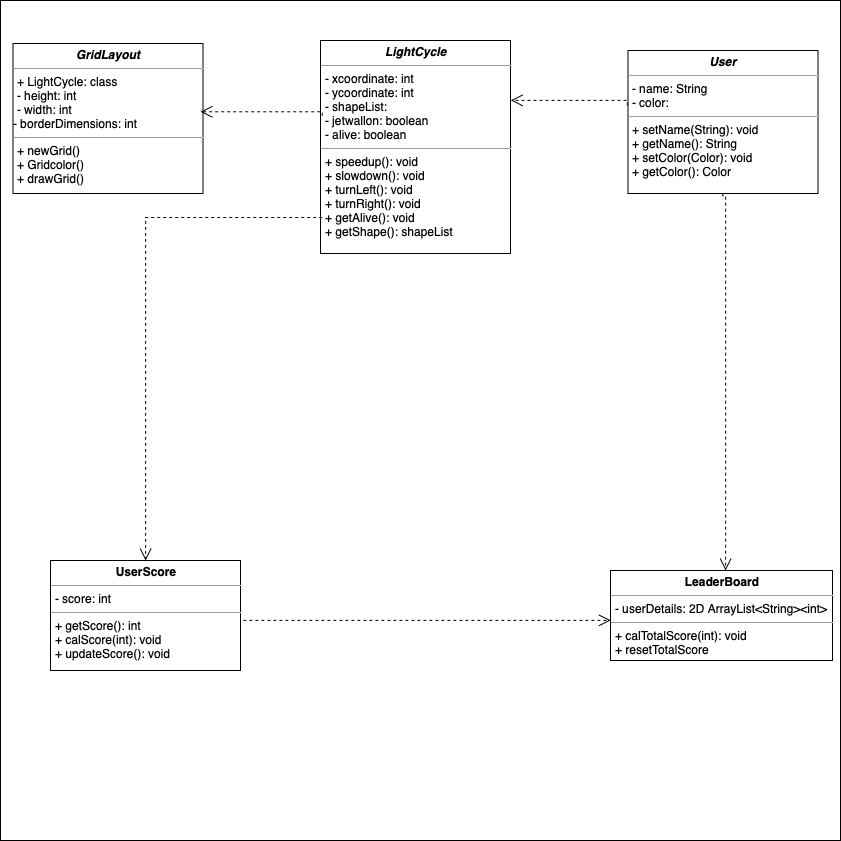

The diagram above was exported from draw.io. Its source (the exported page's mxGraphModel, read from the mxfile embedded in the PNG):
<mxGraphModel dx="1098" dy="1201" grid="1" gridSize="10" guides="1" tooltips="1" connect="1" arrows="1" fold="1" page="1" pageScale="1" pageWidth="850" pageHeight="1100" background="#ffffff" math="0" shadow="0">
  <root>
    <mxCell id="0" />
    <mxCell id="1" parent="0" />
    <mxCell id="G95Xfmx6zPmAEeOnz1tK-10" value="" style="whiteSpace=wrap;html=1;aspect=fixed;" vertex="1" parent="1">
      <mxGeometry x="10" y="10" width="840" height="840" as="geometry" />
    </mxCell>
    <mxCell id="5d2195bd80daf111-12" value="&lt;p style=&quot;margin: 0px ; margin-top: 4px ; text-align: center&quot;&gt;&lt;b&gt;UserScore&lt;/b&gt;&lt;/p&gt;&lt;hr size=&quot;1&quot;&gt;&lt;p style=&quot;margin: 0px ; margin-left: 4px&quot;&gt;- score: int&lt;/p&gt;&lt;hr size=&quot;1&quot;&gt;&lt;p style=&quot;margin: 0px ; margin-left: 4px&quot;&gt;+ getScore(): int&lt;/p&gt;&lt;p style=&quot;margin: 0px ; margin-left: 4px&quot;&gt;+ calScore(int): void&lt;/p&gt;&lt;p style=&quot;margin: 0px ; margin-left: 4px&quot;&gt;+ updateScore(): void&lt;/p&gt;" style="verticalAlign=top;align=left;overflow=fill;fontSize=12;fontFamily=Helvetica;html=1;rounded=0;shadow=0;comic=0;labelBackgroundColor=none;strokeColor=#000000;strokeWidth=1;fillColor=#ffffff;" parent="1" vertex="1">
      <mxGeometry x="60" y="570" width="190" height="110" as="geometry" />
    </mxCell>
    <mxCell id="5d2195bd80daf111-15" value="&lt;p style=&quot;margin: 0px ; margin-top: 4px ; text-align: center&quot;&gt;&lt;i&gt;&lt;b&gt;GridLayout&lt;/b&gt;&lt;/i&gt;&lt;/p&gt;&lt;hr size=&quot;1&quot;&gt;&lt;p style=&quot;margin: 0px ; margin-left: 4px&quot;&gt;+ LightCycle: class&lt;br&gt;- height: int&lt;/p&gt;&lt;p style=&quot;margin: 0px ; margin-left: 4px&quot;&gt;- width: int&lt;/p&gt;- borderDimensions: int&lt;br&gt;&lt;hr size=&quot;1&quot;&gt;&lt;p style=&quot;margin: 0px ; margin-left: 4px&quot;&gt;+ newGrid()&lt;br&gt;+ Gridcolor()&lt;/p&gt;&lt;p style=&quot;margin: 0px ; margin-left: 4px&quot;&gt;+ drawGrid()&lt;/p&gt;&lt;p style=&quot;margin: 0px ; margin-left: 4px&quot;&gt;&lt;br&gt;&lt;/p&gt;&lt;p style=&quot;margin: 0px ; margin-left: 4px&quot;&gt;&lt;br&gt;&lt;/p&gt;" style="verticalAlign=top;align=left;overflow=fill;fontSize=12;fontFamily=Helvetica;html=1;rounded=0;shadow=0;comic=0;labelBackgroundColor=none;strokeColor=#000000;strokeWidth=1;fillColor=#ffffff;" parent="1" vertex="1">
      <mxGeometry x="22.5" y="53" width="190" height="150" as="geometry" />
    </mxCell>
    <mxCell id="5d2195bd80daf111-18" value="&lt;p style=&quot;margin: 0px ; margin-top: 4px ; text-align: center&quot;&gt;&lt;i&gt;&lt;b&gt;LightCycle&lt;/b&gt;&lt;/i&gt;&lt;/p&gt;&lt;hr size=&quot;1&quot;&gt;&lt;p style=&quot;margin: 0px ; margin-left: 4px&quot;&gt;- xcoordinate: int&amp;nbsp;&lt;br&gt;- ycoordinate: int&amp;nbsp;&lt;/p&gt;&lt;p style=&quot;margin: 0px ; margin-left: 4px&quot;&gt;- shapeList:&lt;/p&gt;&lt;p style=&quot;margin: 0px ; margin-left: 4px&quot;&gt;- jetwallon: boolean&lt;/p&gt;&lt;p style=&quot;margin: 0px ; margin-left: 4px&quot;&gt;- alive: boolean&lt;/p&gt;&lt;hr size=&quot;1&quot;&gt;&lt;p style=&quot;margin: 0px ; margin-left: 4px&quot;&gt;+ speedup(): void&lt;/p&gt;&lt;p style=&quot;margin: 0px ; margin-left: 4px&quot;&gt;+ slowdown(): void&lt;/p&gt;&lt;p style=&quot;margin: 0px ; margin-left: 4px&quot;&gt;+ turnLeft(): void&lt;/p&gt;&lt;p style=&quot;margin: 0px ; margin-left: 4px&quot;&gt;+ turnRight(): void&lt;/p&gt;&lt;p style=&quot;margin: 0px ; margin-left: 4px&quot;&gt;+ getAlive(): void&lt;br&gt;+ getShape(): shapeList&lt;/p&gt;" style="verticalAlign=top;align=left;overflow=fill;fontSize=12;fontFamily=Helvetica;html=1;rounded=0;shadow=0;comic=0;labelBackgroundColor=none;strokeColor=#000000;strokeWidth=1;fillColor=#ffffff;" parent="1" vertex="1">
      <mxGeometry x="330" y="50" width="190" height="213" as="geometry" />
    </mxCell>
    <mxCell id="5d2195bd80daf111-19" value="&lt;p style=&quot;margin: 0px ; margin-top: 4px ; text-align: center&quot;&gt;&lt;i&gt;&lt;b&gt;User&lt;/b&gt;&lt;/i&gt;&lt;/p&gt;&lt;hr size=&quot;1&quot;&gt;&lt;p style=&quot;margin: 0px ; margin-left: 4px&quot;&gt;- name: String&lt;br&gt;- color:&amp;nbsp;&lt;/p&gt;&lt;hr size=&quot;1&quot;&gt;&lt;p style=&quot;margin: 0px ; margin-left: 4px&quot;&gt;+ setName(String): void&lt;br&gt;+ getName(): String&lt;/p&gt;&lt;p style=&quot;margin: 0px ; margin-left: 4px&quot;&gt;+ setColor(Color): void&lt;/p&gt;&lt;p style=&quot;margin: 0px ; margin-left: 4px&quot;&gt;+ getColor(): Color&lt;/p&gt;" style="verticalAlign=top;align=left;overflow=fill;fontSize=12;fontFamily=Helvetica;html=1;rounded=0;shadow=0;comic=0;labelBackgroundColor=none;strokeColor=#000000;strokeWidth=1;fillColor=#ffffff;" parent="1" vertex="1">
      <mxGeometry x="637.5" y="60" width="190" height="143" as="geometry" />
    </mxCell>
    <mxCell id="5d2195bd80daf111-20" value="&lt;p style=&quot;margin: 0px ; margin-top: 4px ; text-align: center&quot;&gt;&lt;b&gt;LeaderBoard&lt;/b&gt;&lt;/p&gt;&lt;hr size=&quot;1&quot;&gt;&lt;p style=&quot;margin: 0px ; margin-left: 4px&quot;&gt;- userDetails: 2D ArrayList&amp;lt;String&amp;gt;&amp;lt;int&amp;gt;&lt;/p&gt;&lt;hr size=&quot;1&quot;&gt;&lt;p style=&quot;margin: 0px ; margin-left: 4px&quot;&gt;+ calTotalScore(int): void&lt;/p&gt;&lt;p style=&quot;margin: 0px ; margin-left: 4px&quot;&gt;&lt;span style=&quot;font-size: 12px&quot;&gt;+ resetTotalScore&lt;/span&gt;&lt;/p&gt;" style="verticalAlign=top;align=left;overflow=fill;fontSize=12;fontFamily=Helvetica;html=1;rounded=0;shadow=0;comic=0;labelBackgroundColor=none;strokeColor=#000000;strokeWidth=1;fillColor=#ffffff;" parent="1" vertex="1">
      <mxGeometry x="620" y="580" width="222" height="90" as="geometry" />
    </mxCell>
    <mxCell id="G95Xfmx6zPmAEeOnz1tK-4" style="edgeStyle=orthogonalEdgeStyle;rounded=0;html=1;dashed=1;labelBackgroundColor=none;startFill=0;endArrow=open;endFill=0;endSize=10;fontFamily=Verdana;fontSize=10;exitX=0.009;exitY=0.353;exitDx=0;exitDy=0;exitPerimeter=0;" edge="1" parent="1" source="5d2195bd80daf111-18">
      <mxGeometry relative="1" as="geometry">
        <Array as="points">
          <mxPoint x="332" y="121" />
        </Array>
        <mxPoint x="320" y="210" as="sourcePoint" />
        <mxPoint x="210" y="121" as="targetPoint" />
      </mxGeometry>
    </mxCell>
    <mxCell id="G95Xfmx6zPmAEeOnz1tK-5" style="edgeStyle=orthogonalEdgeStyle;rounded=0;html=1;dashed=1;labelBackgroundColor=none;startFill=0;endArrow=open;endFill=0;endSize=10;fontFamily=Verdana;fontSize=10;exitX=1.014;exitY=0.545;exitDx=0;exitDy=0;exitPerimeter=0;" edge="1" parent="1" source="5d2195bd80daf111-12">
      <mxGeometry relative="1" as="geometry">
        <Array as="points">
          <mxPoint x="490" y="630" />
          <mxPoint x="490" y="630" />
        </Array>
        <mxPoint x="390.2380952380952" y="549.452380952381" as="sourcePoint" />
        <mxPoint x="620" y="630" as="targetPoint" />
      </mxGeometry>
    </mxCell>
    <mxCell id="G95Xfmx6zPmAEeOnz1tK-6" style="edgeStyle=orthogonalEdgeStyle;rounded=0;html=1;dashed=1;labelBackgroundColor=none;startFill=0;endArrow=open;endFill=0;endSize=10;fontFamily=Verdana;fontSize=10;" edge="1" parent="1" source="5d2195bd80daf111-19" target="5d2195bd80daf111-20">
      <mxGeometry relative="1" as="geometry">
        <Array as="points">
          <mxPoint x="732" y="205" />
          <mxPoint x="735" y="205" />
        </Array>
        <mxPoint x="780" y="205" as="sourcePoint" />
        <mxPoint x="733" y="490" as="targetPoint" />
      </mxGeometry>
    </mxCell>
    <mxCell id="G95Xfmx6zPmAEeOnz1tK-7" style="edgeStyle=orthogonalEdgeStyle;rounded=0;html=1;dashed=1;labelBackgroundColor=none;startFill=0;endArrow=open;endFill=0;endSize=10;fontFamily=Verdana;fontSize=10;exitX=0.009;exitY=0.831;exitDx=0;exitDy=0;exitPerimeter=0;" edge="1" parent="1" source="5d2195bd80daf111-18" target="5d2195bd80daf111-12">
      <mxGeometry relative="1" as="geometry">
        <Array as="points" />
        <mxPoint x="340" y="270" as="sourcePoint" />
        <mxPoint x="550.2380952380952" y="179.95238095238096" as="targetPoint" />
      </mxGeometry>
    </mxCell>
    <mxCell id="G95Xfmx6zPmAEeOnz1tK-9" style="edgeStyle=orthogonalEdgeStyle;rounded=0;html=1;dashed=1;labelBackgroundColor=none;startFill=0;endArrow=open;endFill=0;endSize=10;fontFamily=Verdana;fontSize=10;exitX=-0.003;exitY=0.385;exitDx=0;exitDy=0;exitPerimeter=0;" edge="1" parent="1" source="5d2195bd80daf111-19">
      <mxGeometry relative="1" as="geometry">
        <Array as="points">
          <mxPoint x="637" y="110" />
        </Array>
        <mxPoint x="649.2142857142858" y="114.78571428571422" as="sourcePoint" />
        <mxPoint x="520" y="110" as="targetPoint" />
      </mxGeometry>
    </mxCell>
  </root>
</mxGraphModel>